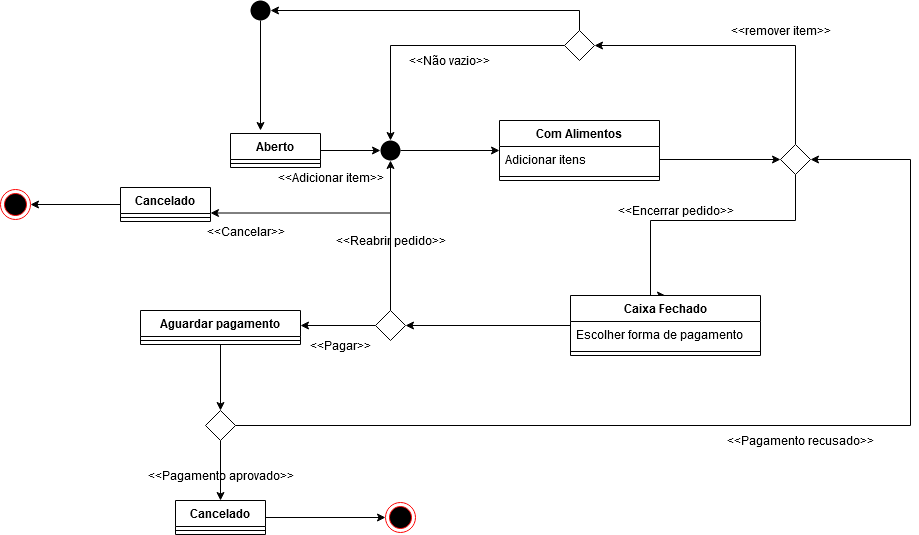

The diagram above was exported from draw.io. Its source (the exported page's mxGraphModel, read from the mxfile embedded in the PNG):
<mxGraphModel dx="1256" dy="501" grid="1" gridSize="10" guides="1" tooltips="1" connect="1" arrows="1" fold="1" page="1" pageScale="1" pageWidth="827" pageHeight="1169" math="0" shadow="0">
  <root>
    <mxCell id="0" />
    <mxCell id="1" parent="0" />
    <mxCell id="HNRTHTcStCy3Zs7RF5EU-175" style="edgeStyle=orthogonalEdgeStyle;rounded=0;orthogonalLoop=1;jettySize=auto;html=1;entryX=0.5;entryY=0;entryDx=0;entryDy=0;" edge="1" parent="1" source="HNRTHTcStCy3Zs7RF5EU-171" target="HNRTHTcStCy3Zs7RF5EU-173">
      <mxGeometry relative="1" as="geometry" />
    </mxCell>
    <mxCell id="HNRTHTcStCy3Zs7RF5EU-178" style="edgeStyle=orthogonalEdgeStyle;rounded=0;orthogonalLoop=1;jettySize=auto;html=1;entryX=1;entryY=0.5;entryDx=0;entryDy=0;" edge="1" parent="1" source="HNRTHTcStCy3Zs7RF5EU-171" target="HNRTHTcStCy3Zs7RF5EU-176">
      <mxGeometry relative="1" as="geometry">
        <Array as="points">
          <mxPoint x="399" y="120" />
        </Array>
      </mxGeometry>
    </mxCell>
    <mxCell id="HNRTHTcStCy3Zs7RF5EU-171" value="" style="rhombus;" vertex="1" parent="1">
      <mxGeometry x="384" y="140" width="30" height="30" as="geometry" />
    </mxCell>
    <mxCell id="HNRTHTcStCy3Zs7RF5EU-181" style="edgeStyle=orthogonalEdgeStyle;rounded=0;orthogonalLoop=1;jettySize=auto;html=1;entryX=0.5;entryY=1;entryDx=0;entryDy=0;" edge="1" parent="1" source="HNRTHTcStCy3Zs7RF5EU-172" target="HNRTHTcStCy3Zs7RF5EU-173">
      <mxGeometry relative="1" as="geometry" />
    </mxCell>
    <mxCell id="HNRTHTcStCy3Zs7RF5EU-187" style="edgeStyle=orthogonalEdgeStyle;rounded=0;orthogonalLoop=1;jettySize=auto;html=1;" edge="1" parent="1" source="HNRTHTcStCy3Zs7RF5EU-172">
      <mxGeometry relative="1" as="geometry">
        <mxPoint x="120" y="435" as="targetPoint" />
      </mxGeometry>
    </mxCell>
    <mxCell id="HNRTHTcStCy3Zs7RF5EU-217" style="edgeStyle=orthogonalEdgeStyle;rounded=0;orthogonalLoop=1;jettySize=auto;html=1;entryX=1;entryY=0.75;entryDx=0;entryDy=0;" edge="1" parent="1" source="HNRTHTcStCy3Zs7RF5EU-172" target="HNRTHTcStCy3Zs7RF5EU-215">
      <mxGeometry relative="1" as="geometry">
        <Array as="points">
          <mxPoint x="210" y="323" />
        </Array>
      </mxGeometry>
    </mxCell>
    <mxCell id="HNRTHTcStCy3Zs7RF5EU-172" value="" style="rhombus;" vertex="1" parent="1">
      <mxGeometry x="195" y="420" width="30" height="30" as="geometry" />
    </mxCell>
    <mxCell id="HNRTHTcStCy3Zs7RF5EU-198" style="edgeStyle=orthogonalEdgeStyle;rounded=0;orthogonalLoop=1;jettySize=auto;html=1;entryX=0;entryY=0.5;entryDx=0;entryDy=0;" edge="1" parent="1" source="HNRTHTcStCy3Zs7RF5EU-173" target="HNRTHTcStCy3Zs7RF5EU-188">
      <mxGeometry relative="1" as="geometry" />
    </mxCell>
    <mxCell id="HNRTHTcStCy3Zs7RF5EU-173" value="" style="ellipse;fillColor=#000000;strokeColor=none;" vertex="1" parent="1">
      <mxGeometry x="200" y="250" width="20" height="20" as="geometry" />
    </mxCell>
    <mxCell id="HNRTHTcStCy3Zs7RF5EU-191" style="edgeStyle=orthogonalEdgeStyle;rounded=0;orthogonalLoop=1;jettySize=auto;html=1;" edge="1" parent="1" source="HNRTHTcStCy3Zs7RF5EU-176">
      <mxGeometry relative="1" as="geometry">
        <mxPoint x="80" y="240" as="targetPoint" />
      </mxGeometry>
    </mxCell>
    <mxCell id="HNRTHTcStCy3Zs7RF5EU-176" value="" style="ellipse;fillColor=#000000;strokeColor=none;" vertex="1" parent="1">
      <mxGeometry x="70" y="110" width="20" height="20" as="geometry" />
    </mxCell>
    <mxCell id="HNRTHTcStCy3Zs7RF5EU-193" style="edgeStyle=orthogonalEdgeStyle;rounded=0;orthogonalLoop=1;jettySize=auto;html=1;entryX=0;entryY=0.5;entryDx=0;entryDy=0;" edge="1" parent="1" source="HNRTHTcStCy3Zs7RF5EU-183" target="HNRTHTcStCy3Zs7RF5EU-173">
      <mxGeometry relative="1" as="geometry" />
    </mxCell>
    <mxCell id="HNRTHTcStCy3Zs7RF5EU-183" value="Aberto" style="swimlane;fontStyle=1;align=center;verticalAlign=top;childLayout=stackLayout;horizontal=1;startSize=26;horizontalStack=0;resizeParent=1;resizeParentMax=0;resizeLast=0;collapsible=1;marginBottom=0;" vertex="1" parent="1">
      <mxGeometry x="50" y="243" width="90" height="34" as="geometry">
        <mxRectangle x="30" y="290" width="100" height="26" as="alternateBounds" />
      </mxGeometry>
    </mxCell>
    <mxCell id="HNRTHTcStCy3Zs7RF5EU-185" value="" style="line;strokeWidth=1;fillColor=none;align=left;verticalAlign=middle;spacingTop=-1;spacingLeft=3;spacingRight=3;rotatable=0;labelPosition=right;points=[];portConstraint=eastwest;" vertex="1" parent="HNRTHTcStCy3Zs7RF5EU-183">
      <mxGeometry y="26" width="90" height="8" as="geometry" />
    </mxCell>
    <mxCell id="HNRTHTcStCy3Zs7RF5EU-188" value="Com Alimentos" style="swimlane;fontStyle=1;align=center;verticalAlign=top;childLayout=stackLayout;horizontal=1;startSize=26;horizontalStack=0;resizeParent=1;resizeParentMax=0;resizeLast=0;collapsible=1;marginBottom=0;" vertex="1" parent="1">
      <mxGeometry x="319" y="230" width="160" height="60" as="geometry">
        <mxRectangle x="30" y="290" width="100" height="26" as="alternateBounds" />
      </mxGeometry>
    </mxCell>
    <mxCell id="HNRTHTcStCy3Zs7RF5EU-189" value="Adicionar itens" style="text;strokeColor=none;fillColor=none;align=left;verticalAlign=top;spacingLeft=4;spacingRight=4;overflow=hidden;rotatable=0;points=[[0,0.5],[1,0.5]];portConstraint=eastwest;" vertex="1" parent="HNRTHTcStCy3Zs7RF5EU-188">
      <mxGeometry y="26" width="160" height="26" as="geometry" />
    </mxCell>
    <mxCell id="HNRTHTcStCy3Zs7RF5EU-190" value="" style="line;strokeWidth=1;fillColor=none;align=left;verticalAlign=middle;spacingTop=-1;spacingLeft=3;spacingRight=3;rotatable=0;labelPosition=right;points=[];portConstraint=eastwest;" vertex="1" parent="HNRTHTcStCy3Zs7RF5EU-188">
      <mxGeometry y="52" width="160" height="8" as="geometry" />
    </mxCell>
    <mxCell id="HNRTHTcStCy3Zs7RF5EU-221" style="edgeStyle=orthogonalEdgeStyle;rounded=0;orthogonalLoop=1;jettySize=auto;html=1;" edge="1" parent="1" source="HNRTHTcStCy3Zs7RF5EU-195" target="HNRTHTcStCy3Zs7RF5EU-220">
      <mxGeometry relative="1" as="geometry" />
    </mxCell>
    <mxCell id="HNRTHTcStCy3Zs7RF5EU-195" value="Aguardar pagamento" style="swimlane;fontStyle=1;align=center;verticalAlign=top;childLayout=stackLayout;horizontal=1;startSize=26;horizontalStack=0;resizeParent=1;resizeParentMax=0;resizeLast=0;collapsible=1;marginBottom=0;" vertex="1" parent="1">
      <mxGeometry x="-40" y="420" width="160" height="34" as="geometry">
        <mxRectangle x="30" y="290" width="100" height="26" as="alternateBounds" />
      </mxGeometry>
    </mxCell>
    <mxCell id="HNRTHTcStCy3Zs7RF5EU-197" value="" style="line;strokeWidth=1;fillColor=none;align=left;verticalAlign=middle;spacingTop=-1;spacingLeft=3;spacingRight=3;rotatable=0;labelPosition=right;points=[];portConstraint=eastwest;" vertex="1" parent="HNRTHTcStCy3Zs7RF5EU-195">
      <mxGeometry y="26" width="160" height="8" as="geometry" />
    </mxCell>
    <mxCell id="HNRTHTcStCy3Zs7RF5EU-202" style="edgeStyle=orthogonalEdgeStyle;rounded=0;orthogonalLoop=1;jettySize=auto;html=1;entryX=1;entryY=0.5;entryDx=0;entryDy=0;" edge="1" parent="1" source="HNRTHTcStCy3Zs7RF5EU-199" target="HNRTHTcStCy3Zs7RF5EU-171">
      <mxGeometry relative="1" as="geometry">
        <Array as="points">
          <mxPoint x="615" y="155" />
        </Array>
      </mxGeometry>
    </mxCell>
    <mxCell id="HNRTHTcStCy3Zs7RF5EU-206" style="edgeStyle=orthogonalEdgeStyle;rounded=0;orthogonalLoop=1;jettySize=auto;html=1;entryX=0.5;entryY=0;entryDx=0;entryDy=0;" edge="1" parent="1" source="HNRTHTcStCy3Zs7RF5EU-199" target="HNRTHTcStCy3Zs7RF5EU-203">
      <mxGeometry relative="1" as="geometry">
        <Array as="points">
          <mxPoint x="615" y="330" />
          <mxPoint x="470" y="330" />
        </Array>
      </mxGeometry>
    </mxCell>
    <mxCell id="HNRTHTcStCy3Zs7RF5EU-199" value="" style="rhombus;" vertex="1" parent="1">
      <mxGeometry x="600" y="254" width="30" height="30" as="geometry" />
    </mxCell>
    <mxCell id="HNRTHTcStCy3Zs7RF5EU-200" style="edgeStyle=orthogonalEdgeStyle;rounded=0;orthogonalLoop=1;jettySize=auto;html=1;" edge="1" parent="1" source="HNRTHTcStCy3Zs7RF5EU-189" target="HNRTHTcStCy3Zs7RF5EU-199">
      <mxGeometry relative="1" as="geometry" />
    </mxCell>
    <mxCell id="HNRTHTcStCy3Zs7RF5EU-207" style="edgeStyle=orthogonalEdgeStyle;rounded=0;orthogonalLoop=1;jettySize=auto;html=1;entryX=1;entryY=0.5;entryDx=0;entryDy=0;" edge="1" parent="1" source="HNRTHTcStCy3Zs7RF5EU-203" target="HNRTHTcStCy3Zs7RF5EU-172">
      <mxGeometry relative="1" as="geometry" />
    </mxCell>
    <mxCell id="HNRTHTcStCy3Zs7RF5EU-203" value="Caixa Fechado" style="swimlane;fontStyle=1;align=center;verticalAlign=top;childLayout=stackLayout;horizontal=1;startSize=26;horizontalStack=0;resizeParent=1;resizeParentMax=0;resizeLast=0;collapsible=1;marginBottom=0;" vertex="1" parent="1">
      <mxGeometry x="390" y="405" width="190" height="60" as="geometry">
        <mxRectangle x="30" y="290" width="100" height="26" as="alternateBounds" />
      </mxGeometry>
    </mxCell>
    <mxCell id="HNRTHTcStCy3Zs7RF5EU-204" value="Escolher forma de pagamento" style="text;strokeColor=none;fillColor=none;align=left;verticalAlign=top;spacingLeft=4;spacingRight=4;overflow=hidden;rotatable=0;points=[[0,0.5],[1,0.5]];portConstraint=eastwest;" vertex="1" parent="HNRTHTcStCy3Zs7RF5EU-203">
      <mxGeometry y="26" width="190" height="26" as="geometry" />
    </mxCell>
    <mxCell id="HNRTHTcStCy3Zs7RF5EU-205" value="" style="line;strokeWidth=1;fillColor=none;align=left;verticalAlign=middle;spacingTop=-1;spacingLeft=3;spacingRight=3;rotatable=0;labelPosition=right;points=[];portConstraint=eastwest;" vertex="1" parent="HNRTHTcStCy3Zs7RF5EU-203">
      <mxGeometry y="52" width="190" height="8" as="geometry" />
    </mxCell>
    <mxCell id="HNRTHTcStCy3Zs7RF5EU-208" value="&amp;lt;&amp;lt;remover item&amp;gt;&amp;gt;" style="text;html=1;align=center;verticalAlign=middle;resizable=0;points=[];autosize=1;" vertex="1" parent="1">
      <mxGeometry x="540" y="130" width="120" height="20" as="geometry" />
    </mxCell>
    <mxCell id="HNRTHTcStCy3Zs7RF5EU-209" value="&amp;lt;&amp;lt;Não vazio&amp;gt;&amp;gt;" style="text;html=1;align=center;verticalAlign=middle;resizable=0;points=[];autosize=1;" vertex="1" parent="1">
      <mxGeometry x="219" y="160" width="100" height="20" as="geometry" />
    </mxCell>
    <mxCell id="HNRTHTcStCy3Zs7RF5EU-210" value="&amp;lt;&amp;lt;Adicionar item&amp;gt;&amp;gt;" style="text;html=1;align=center;verticalAlign=middle;resizable=0;points=[];autosize=1;" vertex="1" parent="1">
      <mxGeometry x="90" y="277" width="120" height="20" as="geometry" />
    </mxCell>
    <mxCell id="HNRTHTcStCy3Zs7RF5EU-211" value="&amp;lt;&amp;lt;Pagar&amp;gt;&amp;gt;" style="text;html=1;align=center;verticalAlign=middle;resizable=0;points=[];autosize=1;" vertex="1" parent="1">
      <mxGeometry x="120" y="445" width="80" height="20" as="geometry" />
    </mxCell>
    <mxCell id="HNRTHTcStCy3Zs7RF5EU-212" value="&amp;lt;&amp;lt;Encerrar pedido&amp;gt;&amp;gt;" style="text;html=1;align=center;verticalAlign=middle;resizable=0;points=[];autosize=1;" vertex="1" parent="1">
      <mxGeometry x="430" y="310" width="130" height="20" as="geometry" />
    </mxCell>
    <mxCell id="HNRTHTcStCy3Zs7RF5EU-213" value="&amp;lt;&amp;lt;Reabrir pedido&amp;gt;&amp;gt;" style="text;html=1;align=center;verticalAlign=middle;resizable=0;points=[];autosize=1;" vertex="1" parent="1">
      <mxGeometry x="145" y="340" width="130" height="20" as="geometry" />
    </mxCell>
    <mxCell id="HNRTHTcStCy3Zs7RF5EU-214" value="&amp;lt;&amp;lt;Cancelar&amp;gt;&amp;gt;" style="text;html=1;align=center;verticalAlign=middle;resizable=0;points=[];autosize=1;" vertex="1" parent="1">
      <mxGeometry x="20" y="331" width="90" height="20" as="geometry" />
    </mxCell>
    <mxCell id="HNRTHTcStCy3Zs7RF5EU-219" style="edgeStyle=orthogonalEdgeStyle;rounded=0;orthogonalLoop=1;jettySize=auto;html=1;" edge="1" parent="1" source="HNRTHTcStCy3Zs7RF5EU-215" target="HNRTHTcStCy3Zs7RF5EU-218">
      <mxGeometry relative="1" as="geometry" />
    </mxCell>
    <mxCell id="HNRTHTcStCy3Zs7RF5EU-215" value="Cancelado" style="swimlane;fontStyle=1;align=center;verticalAlign=top;childLayout=stackLayout;horizontal=1;startSize=26;horizontalStack=0;resizeParent=1;resizeParentMax=0;resizeLast=0;collapsible=1;marginBottom=0;" vertex="1" parent="1">
      <mxGeometry x="-60" y="297" width="90" height="34" as="geometry">
        <mxRectangle x="30" y="290" width="100" height="26" as="alternateBounds" />
      </mxGeometry>
    </mxCell>
    <mxCell id="HNRTHTcStCy3Zs7RF5EU-216" value="" style="line;strokeWidth=1;fillColor=none;align=left;verticalAlign=middle;spacingTop=-1;spacingLeft=3;spacingRight=3;rotatable=0;labelPosition=right;points=[];portConstraint=eastwest;" vertex="1" parent="HNRTHTcStCy3Zs7RF5EU-215">
      <mxGeometry y="26" width="90" height="8" as="geometry" />
    </mxCell>
    <mxCell id="HNRTHTcStCy3Zs7RF5EU-218" value="" style="ellipse;html=1;shape=endState;fillColor=#000000;strokeColor=#ff0000;" vertex="1" parent="1">
      <mxGeometry x="-180" y="299" width="30" height="30" as="geometry" />
    </mxCell>
    <mxCell id="HNRTHTcStCy3Zs7RF5EU-222" style="edgeStyle=orthogonalEdgeStyle;rounded=0;orthogonalLoop=1;jettySize=auto;html=1;entryX=1;entryY=0.5;entryDx=0;entryDy=0;" edge="1" parent="1" source="HNRTHTcStCy3Zs7RF5EU-220" target="HNRTHTcStCy3Zs7RF5EU-199">
      <mxGeometry relative="1" as="geometry">
        <mxPoint x="700" y="260" as="targetPoint" />
        <Array as="points">
          <mxPoint x="730" y="535" />
          <mxPoint x="730" y="269" />
        </Array>
      </mxGeometry>
    </mxCell>
    <mxCell id="HNRTHTcStCy3Zs7RF5EU-227" style="edgeStyle=orthogonalEdgeStyle;rounded=0;orthogonalLoop=1;jettySize=auto;html=1;entryX=0.5;entryY=0;entryDx=0;entryDy=0;" edge="1" parent="1" source="HNRTHTcStCy3Zs7RF5EU-220" target="HNRTHTcStCy3Zs7RF5EU-224">
      <mxGeometry relative="1" as="geometry" />
    </mxCell>
    <mxCell id="HNRTHTcStCy3Zs7RF5EU-220" value="" style="rhombus;" vertex="1" parent="1">
      <mxGeometry x="25" y="520" width="30" height="30" as="geometry" />
    </mxCell>
    <mxCell id="HNRTHTcStCy3Zs7RF5EU-223" value="&amp;lt;&amp;lt;Pagamento recusado&amp;gt;&amp;gt;" style="text;html=1;align=center;verticalAlign=middle;resizable=0;points=[];autosize=1;" vertex="1" parent="1">
      <mxGeometry x="540" y="540" width="160" height="20" as="geometry" />
    </mxCell>
    <mxCell id="HNRTHTcStCy3Zs7RF5EU-228" style="edgeStyle=orthogonalEdgeStyle;rounded=0;orthogonalLoop=1;jettySize=auto;html=1;" edge="1" parent="1" source="HNRTHTcStCy3Zs7RF5EU-224" target="HNRTHTcStCy3Zs7RF5EU-229">
      <mxGeometry relative="1" as="geometry">
        <mxPoint x="220" y="627" as="targetPoint" />
      </mxGeometry>
    </mxCell>
    <mxCell id="HNRTHTcStCy3Zs7RF5EU-224" value="Cancelado" style="swimlane;fontStyle=1;align=center;verticalAlign=top;childLayout=stackLayout;horizontal=1;startSize=26;horizontalStack=0;resizeParent=1;resizeParentMax=0;resizeLast=0;collapsible=1;marginBottom=0;" vertex="1" parent="1">
      <mxGeometry x="-5" y="610" width="90" height="34" as="geometry">
        <mxRectangle x="30" y="290" width="100" height="26" as="alternateBounds" />
      </mxGeometry>
    </mxCell>
    <mxCell id="HNRTHTcStCy3Zs7RF5EU-225" value="" style="line;strokeWidth=1;fillColor=none;align=left;verticalAlign=middle;spacingTop=-1;spacingLeft=3;spacingRight=3;rotatable=0;labelPosition=right;points=[];portConstraint=eastwest;" vertex="1" parent="HNRTHTcStCy3Zs7RF5EU-224">
      <mxGeometry y="26" width="90" height="8" as="geometry" />
    </mxCell>
    <mxCell id="HNRTHTcStCy3Zs7RF5EU-226" value="&amp;lt;&amp;lt;Pagamento aprovado&amp;gt;&amp;gt;" style="text;html=1;align=center;verticalAlign=middle;resizable=0;points=[];autosize=1;" vertex="1" parent="1">
      <mxGeometry x="-40" y="574.5" width="160" height="20" as="geometry" />
    </mxCell>
    <mxCell id="HNRTHTcStCy3Zs7RF5EU-229" value="" style="ellipse;html=1;shape=endState;fillColor=#000000;strokeColor=#ff0000;" vertex="1" parent="1">
      <mxGeometry x="205" y="612" width="30" height="30" as="geometry" />
    </mxCell>
  </root>
</mxGraphModel>